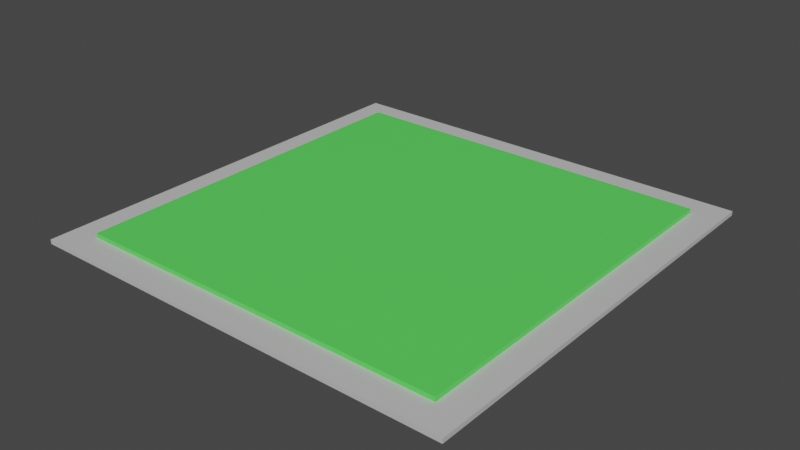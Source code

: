 # Source: ramp.blend  (saved by Blender 2.82.7; exported with 4.5.12 LTS)
import bpy
from mathutils import Matrix  # noqa: F401  (used for matrix-valued properties, if any)

bpy.ops.wm.read_factory_settings(use_empty=True)
scene = bpy.context.scene
scene.name = 'Scene'

# ---- collections
col_collection = bpy.data.collections.new('Collection'); scene.collection.children.link(col_collection)

# ---- materials (node trees are filled in below, after node groups)
mat_material_001 = bpy.data.materials.new('Material.001')
mat_material_001.use_transparent_shadow = False
mat_material_002 = bpy.data.materials.new('Material.002')
mat_material_002.use_transparent_shadow = False

# ---- material node trees
mat_material_001.use_nodes = True; mat_material_001.node_tree.nodes.clear()
_N = mat_material_001.node_tree.nodes; _L = mat_material_001.node_tree.links
n0 = _N.new('ShaderNodeOutputMaterial'); n0.name = 'Material Output'; n0.location = (300, 300)
n1 = _N.new('ShaderNodeBsdfPrincipled'); n1.name = 'Principled BSDF'; n1.location = (10, 300)
n1.distribution = 'GGX'
n1.subsurface_method = 'BURLEY'
n1.inputs[0].default_value = (0.5705, 0.5705, 0.5705, 1.0)
n1.inputs[3].default_value = 1.45
n1.inputs[27].default_value = (0.0, 0.0, 0.0, 1.0)
n1.inputs[28].default_value = 1.0
_L.new(n1.outputs[0], n0.inputs[0])
n0.is_active_output = True
mat_material_002.use_nodes = True; mat_material_002.node_tree.nodes.clear()
_N = mat_material_002.node_tree.nodes; _L = mat_material_002.node_tree.links
n0 = _N.new('ShaderNodeOutputMaterial'); n0.name = 'Material Output'; n0.location = (300, 300)
n1 = _N.new('ShaderNodeBsdfPrincipled'); n1.name = 'Principled BSDF'; n1.location = (10, 300)
n1.distribution = 'GGX'
n1.subsurface_method = 'BURLEY'
n1.inputs[0].default_value = (0.106, 0.8, 0.109, 1.0)
n1.inputs[3].default_value = 1.45
n1.inputs[27].default_value = (0.0, 0.0, 0.0, 1.0)
n1.inputs[28].default_value = 1.0
_L.new(n1.outputs[0], n0.inputs[0])
n0.is_active_output = True

# ---- world
world_world = bpy.data.worlds.new('World'); scene.world = world_world
world_world.use_nodes = True; world_world.node_tree.nodes.clear()
_N = world_world.node_tree.nodes; _L = world_world.node_tree.links
n0 = _N.new('ShaderNodeOutputWorld'); n0.name = 'World Output'; n0.location = (300, 300)
n1 = _N.new('ShaderNodeBackground'); n1.name = 'Background'; n1.location = (10, 300)
n1.inputs[0].default_value = (0.05088, 0.05088, 0.05088, 1.0)
_L.new(n1.outputs[0], n0.inputs[0])
n0.is_active_output = True
world_world.color = (0.05088, 0.05088, 0.05088)
world_world.use_sun_shadow = False
world_world.sun_shadow_jitter_overblur = 0.0

# ---- meshes
me_cube_001 = bpy.data.meshes.new('Cube.001')
me_cube_001.from_pydata([(-1.0, -1.0, -1.0), (-1.0, -1.0, 1.0), (-1.0, 1.0, -1.0), (-1.0, 1.0, 1.0), (1.0, -1.0, -1.0), (1.0, -1.0, 1.0), (1.0, 1.0, -1.0), (1.0, 1.0, 1.0)], [], [(0, 1, 3, 2), (2, 3, 7, 6), (6, 7, 5, 4), (4, 5, 1, 0), (2, 6, 4, 0), (7, 3, 1, 5)])
_uv = me_cube_001.uv_layers.new(name='UVMap')
_uv.uv.foreach_set('vector', [0.375, 0.0, 0.625, 0.0, 0.625, 0.25, 0.375, 0.25, 0.375, 0.25, 0.625, 0.25, 0.625, 0.5, 0.375, 0.5, 0.375, 0.5, 0.625, 0.5, 0.625, 0.75, 0.375, 0.75, 0.375, 0.75, 0.625, 0.75, 0.625, 1.0, 0.375, 1.0, 0.125, 0.5, 0.375, 0.5, 0.375, 0.75, 0.125, 0.75, 0.625, 0.5, 0.875, 0.5, 0.875, 0.75, 0.625, 0.75])
me_cube_001.materials.append(mat_material_001)
me_cube_001.use_remesh_fix_poles = True
me_cube_001.use_remesh_preserve_attributes = False
me_cube_001.use_mirror_vertex_groups = False
me_cube_001.update()
me_cube_002 = bpy.data.meshes.new('Cube.002')
me_cube_002.from_pydata([(-1.0, -1.0, -1.0), (-1.0, -1.0, 1.0), (-1.0, 1.0, -1.0), (-1.0, 1.0, 1.0), (1.0, -1.0, -1.0), (1.0, -1.0, 1.0), (1.0, 1.0, -1.0), (1.0, 1.0, 1.0)], [], [(0, 1, 3, 2), (2, 3, 7, 6), (6, 7, 5, 4), (4, 5, 1, 0), (2, 6, 4, 0), (7, 3, 1, 5)])
_uv = me_cube_002.uv_layers.new(name='UVMap')
_uv.uv.foreach_set('vector', [0.375, 0.0, 0.625, 0.0, 0.625, 0.25, 0.375, 0.25, 0.375, 0.25, 0.625, 0.25, 0.625, 0.5, 0.375, 0.5, 0.375, 0.5, 0.625, 0.5, 0.625, 0.75, 0.375, 0.75, 0.375, 0.75, 0.625, 0.75, 0.625, 1.0, 0.375, 1.0, 0.125, 0.5, 0.375, 0.5, 0.375, 0.75, 0.125, 0.75, 0.625, 0.5, 0.875, 0.5, 0.875, 0.75, 0.625, 0.75])
me_cube_002.materials.append(mat_material_002)
me_cube_002.use_remesh_fix_poles = True
me_cube_002.use_remesh_preserve_attributes = False
me_cube_002.use_mirror_vertex_groups = False
me_cube_002.update()

# ---- objects
ob_cube = bpy.data.objects.new('Cube', me_cube_001)
ob_cube_001 = bpy.data.objects.new('Cube.001', me_cube_002)

# ---- transforms, parenting, visibility, modifiers, constraints
ob_cube.location = (0.0, 0.0, 0.0)
ob_cube.scale = (1.0, 1.0, -0.01)
ob_cube.lineart.crease_threshold = 0.0
ob_cube_001.location = (0.0, 0.0, 0.01)
ob_cube_001.scale = (0.87, 0.87, 0.02)
ob_cube_001.lineart.crease_threshold = 0.0

# ---- collection membership
col_collection.objects.link(ob_cube)
col_collection.objects.link(ob_cube_001)

# ---- scene / render settings (as saved in the file)
scene.frame_start = 1; scene.frame_end = 250; scene.frame_set(1)
scene.render.engine = 'BLENDER_EEVEE_NEXT'
scene.cycles.use_denoising = False
scene.cycles.samples = 128
scene.cycles.sampling_pattern = 'TABULATED_SOBOL'
scene.cycles.use_adaptive_sampling = False
scene.cycles.use_light_tree = False
scene.view_settings.view_transform = 'Filmic'
bpy.context.view_layer.update()

# ---- added for rendering (the .blend has no active camera and no usable light): camera, sun
cam_auto = bpy.data.cameras.new('AutoCamera')
cam_auto.lens = 50.0
cam_auto.sensor_width = 36.0
cam_auto.clip_end = 1000.0
ob_auto_camera = bpy.data.objects.new('AutoCamera', cam_auto)
scene.collection.objects.link(ob_auto_camera)
ob_auto_camera.location = (2.61719, -3.14063, 2.10375)
ob_auto_camera.rotation_euler = (1.09748, -7.21219e-08, 0.694738)
scene.camera = ob_auto_camera
light_auto_sun = bpy.data.lights.new('AutoSun', 'SUN')
light_auto_sun.energy = 3.0
light_auto_sun.angle = 0.0523599
ob_auto_sun = bpy.data.objects.new('AutoSun', light_auto_sun)
scene.collection.objects.link(ob_auto_sun)
ob_auto_sun.rotation_euler = (0.872665, 0.174533, 0.523599)
bpy.context.view_layer.update()
